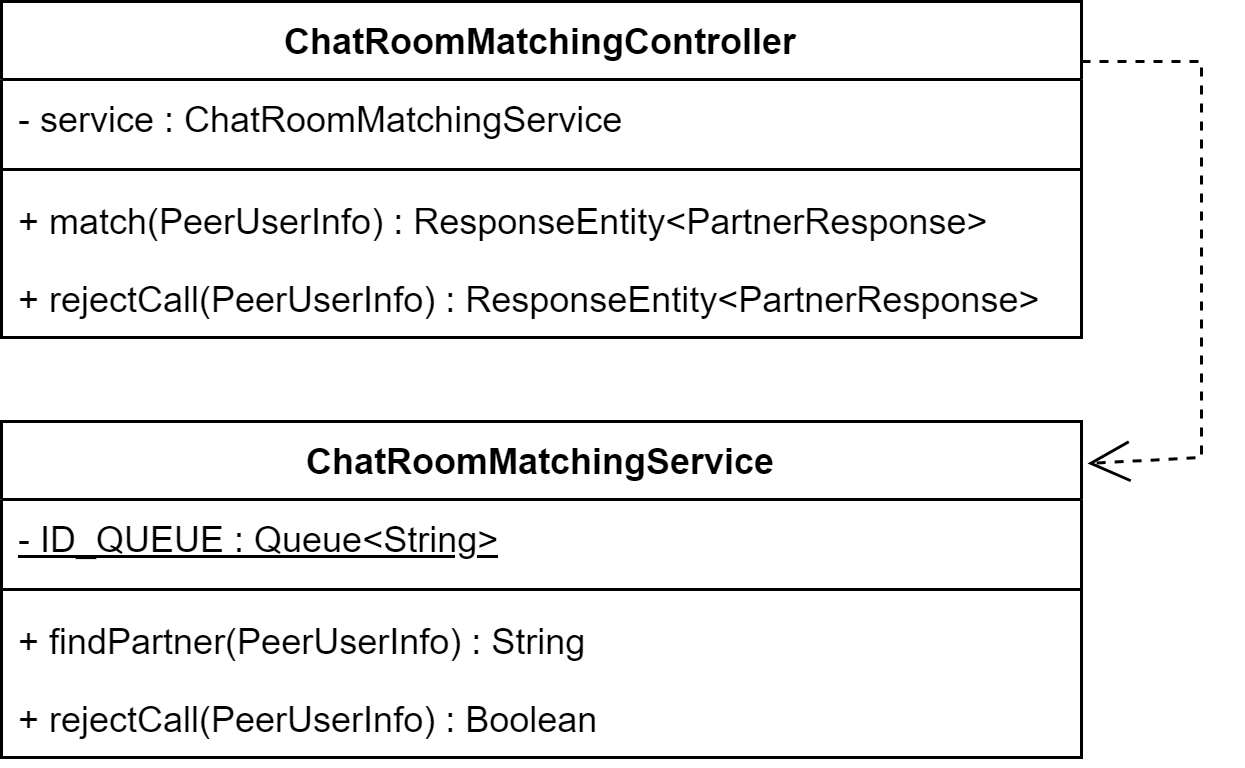

The diagram above was exported from draw.io. Its source (the exported page's mxGraphModel, read from the mxfile embedded in the PNG):
<mxGraphModel dx="1033" dy="-527" grid="1" gridSize="10" guides="1" tooltips="1" connect="1" arrows="1" fold="1" page="1" pageScale="1" pageWidth="850" pageHeight="1100" math="0" shadow="0">
  <root>
    <mxCell id="0" />
    <mxCell id="1" parent="0" />
    <mxCell id="IE_cggZ-6wuLZpe4YytK-13" value="ChatRoomMatchingController" style="swimlane;fontStyle=1;align=center;verticalAlign=top;childLayout=stackLayout;horizontal=1;startSize=26;horizontalStack=0;resizeParent=1;resizeParentMax=0;resizeLast=0;collapsible=1;marginBottom=0;whiteSpace=wrap;html=1;" vertex="1" parent="1">
      <mxGeometry x="160" y="1220" width="360" height="112" as="geometry" />
    </mxCell>
    <mxCell id="IE_cggZ-6wuLZpe4YytK-14" value="- service :&amp;nbsp;ChatRoomMatchingService" style="text;strokeColor=none;fillColor=none;align=left;verticalAlign=top;spacingLeft=4;spacingRight=4;overflow=hidden;rotatable=0;points=[[0,0.5],[1,0.5]];portConstraint=eastwest;whiteSpace=wrap;html=1;" vertex="1" parent="IE_cggZ-6wuLZpe4YytK-13">
      <mxGeometry y="26" width="360" height="26" as="geometry" />
    </mxCell>
    <mxCell id="IE_cggZ-6wuLZpe4YytK-15" value="" style="line;strokeWidth=1;fillColor=none;align=left;verticalAlign=middle;spacingTop=-1;spacingLeft=3;spacingRight=3;rotatable=0;labelPosition=right;points=[];portConstraint=eastwest;strokeColor=inherit;" vertex="1" parent="IE_cggZ-6wuLZpe4YytK-13">
      <mxGeometry y="52" width="360" height="8" as="geometry" />
    </mxCell>
    <mxCell id="IE_cggZ-6wuLZpe4YytK-16" value="+ match(PeerUserInfo) :&amp;nbsp;ResponseEntity&amp;lt;PartnerResponse&amp;gt;" style="text;strokeColor=none;fillColor=none;align=left;verticalAlign=top;spacingLeft=4;spacingRight=4;overflow=hidden;rotatable=0;points=[[0,0.5],[1,0.5]];portConstraint=eastwest;whiteSpace=wrap;html=1;" vertex="1" parent="IE_cggZ-6wuLZpe4YytK-13">
      <mxGeometry y="60" width="360" height="26" as="geometry" />
    </mxCell>
    <mxCell id="IE_cggZ-6wuLZpe4YytK-41" value="+ rejectCall(PeerUserInfo) :&amp;nbsp;ResponseEntity&amp;lt;PartnerResponse&amp;gt;" style="text;strokeColor=none;fillColor=none;align=left;verticalAlign=top;spacingLeft=4;spacingRight=4;overflow=hidden;rotatable=0;points=[[0,0.5],[1,0.5]];portConstraint=eastwest;whiteSpace=wrap;html=1;" vertex="1" parent="IE_cggZ-6wuLZpe4YytK-13">
      <mxGeometry y="86" width="360" height="26" as="geometry" />
    </mxCell>
    <mxCell id="IE_cggZ-6wuLZpe4YytK-121" value="ChatRoomMatchingService" style="swimlane;fontStyle=1;align=center;verticalAlign=top;childLayout=stackLayout;horizontal=1;startSize=26;horizontalStack=0;resizeParent=1;resizeParentMax=0;resizeLast=0;collapsible=1;marginBottom=0;whiteSpace=wrap;html=1;" vertex="1" parent="1">
      <mxGeometry x="160" y="1360" width="360" height="112" as="geometry" />
    </mxCell>
    <mxCell id="IE_cggZ-6wuLZpe4YytK-122" value="&lt;u&gt;- ID_QUEUE : Queue&amp;lt;String&amp;gt;&lt;/u&gt;" style="text;strokeColor=none;fillColor=none;align=left;verticalAlign=top;spacingLeft=4;spacingRight=4;overflow=hidden;rotatable=0;points=[[0,0.5],[1,0.5]];portConstraint=eastwest;whiteSpace=wrap;html=1;" vertex="1" parent="IE_cggZ-6wuLZpe4YytK-121">
      <mxGeometry y="26" width="360" height="26" as="geometry" />
    </mxCell>
    <mxCell id="IE_cggZ-6wuLZpe4YytK-123" value="" style="line;strokeWidth=1;fillColor=none;align=left;verticalAlign=middle;spacingTop=-1;spacingLeft=3;spacingRight=3;rotatable=0;labelPosition=right;points=[];portConstraint=eastwest;strokeColor=inherit;" vertex="1" parent="IE_cggZ-6wuLZpe4YytK-121">
      <mxGeometry y="52" width="360" height="8" as="geometry" />
    </mxCell>
    <mxCell id="IE_cggZ-6wuLZpe4YytK-124" value="+ findPartner(PeerUserInfo) : String" style="text;strokeColor=none;fillColor=none;align=left;verticalAlign=top;spacingLeft=4;spacingRight=4;overflow=hidden;rotatable=0;points=[[0,0.5],[1,0.5]];portConstraint=eastwest;whiteSpace=wrap;html=1;" vertex="1" parent="IE_cggZ-6wuLZpe4YytK-121">
      <mxGeometry y="60" width="360" height="26" as="geometry" />
    </mxCell>
    <mxCell id="IE_cggZ-6wuLZpe4YytK-125" value="+ rejectCall(PeerUserInfo) : Boolean" style="text;strokeColor=none;fillColor=none;align=left;verticalAlign=top;spacingLeft=4;spacingRight=4;overflow=hidden;rotatable=0;points=[[0,0.5],[1,0.5]];portConstraint=eastwest;whiteSpace=wrap;html=1;" vertex="1" parent="IE_cggZ-6wuLZpe4YytK-121">
      <mxGeometry y="86" width="360" height="26" as="geometry" />
    </mxCell>
    <mxCell id="JaSHoaUQqvfak541qqEi-3" value="" style="endArrow=open;endSize=12;dashed=1;html=1;rounded=0;entryX=1.004;entryY=0.063;entryDx=0;entryDy=0;entryPerimeter=0;" edge="1" parent="1">
      <mxGeometry width="160" relative="1" as="geometry">
        <mxPoint x="520" y="1240" as="sourcePoint" />
        <mxPoint x="522" y="1374" as="targetPoint" />
        <Array as="points">
          <mxPoint x="560" y="1240" />
          <mxPoint x="560" y="1372" />
        </Array>
      </mxGeometry>
    </mxCell>
  </root>
</mxGraphModel>